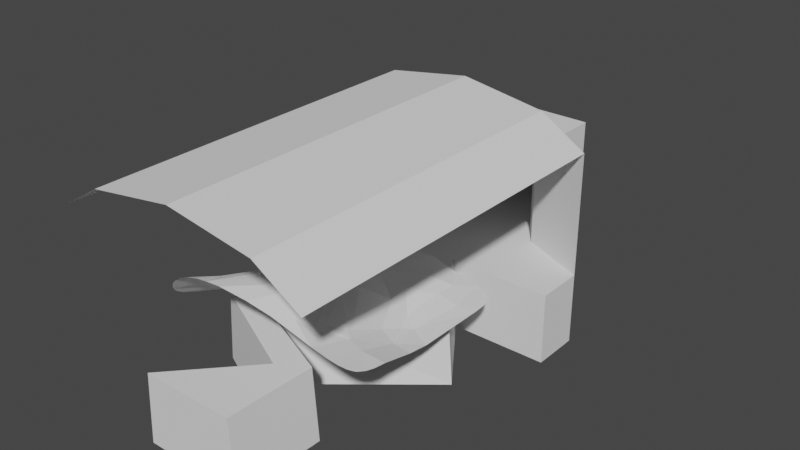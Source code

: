 # Source: Thin_Platform_Room.blend  (saved by Blender 3.5.10; exported with 4.5.12 LTS)
import bpy
from mathutils import Matrix  # noqa: F401  (used for matrix-valued properties, if any)

bpy.ops.wm.read_factory_settings(use_empty=True)
scene = bpy.context.scene
scene.name = 'Scene'

# ---- collections
col_collection = bpy.data.collections.new('Collection'); scene.collection.children.link(col_collection)

# ---- world
world_world = bpy.data.worlds.new('World'); scene.world = world_world
world_world.use_nodes = True; world_world.node_tree.nodes.clear()
_N = world_world.node_tree.nodes; _L = world_world.node_tree.links
n0 = _N.new('ShaderNodeOutputWorld'); n0.name = 'World Output'; n0.location = (300, 300)
n1 = _N.new('ShaderNodeBackground'); n1.name = 'Background'; n1.location = (10, 300)
n1.inputs[0].default_value = (0.05088, 0.05088, 0.05088, 1.0)
_L.new(n1.outputs[0], n0.inputs[0])
n0.is_active_output = True
world_world.color = (0.05088, 0.05088, 0.05088)
world_world.use_sun_shadow = False
world_world.sun_shadow_jitter_overblur = 0.0

# ---- meshes
me_plane = bpy.data.meshes.new('Plane')
me_plane.from_pydata([(-0.4392, -0.6399, 0.0), (-0.2491, 1.246, 0.0), (0.2155, -0.1856, 0.0), (-0.8525, 0.1522, 0.0), (0.5111, 0.7104, 0.0), (0.2758, 1.246, 0.0), (0.4598, -0.6399, 0.0), (0.4809, -0.08307, 0.0), (-0.3909, 0.1583, 0.0), (0.8248, 0.7466, 0.0), (0.5115, -0.6399, -0.6926), (-0.4784, -0.6399, -0.6926), (0.3275, 1.246, -0.6926), (-0.2883, 1.246, -0.6926), (0.1762, -0.1856, -0.6926), (-0.8917, 0.1522, -0.6926), (0.4719, 0.7104, -0.6926), (0.5326, -0.08307, -0.6926), (-0.2415, 0.1583, -0.6926), (0.8765, 0.7466, -0.6926)], [], [(1, 5, 9, 8, 7, 6, 0, 2, 3, 4), (13, 16, 15, 14, 11, 10, 17, 18, 19, 12), (1, 4, 16, 13), (2, 0, 11, 14), (9, 5, 12, 19), (6, 7, 17, 10), (3, 2, 14, 15), (0, 6, 10, 11), (7, 8, 18, 17), (4, 3, 15, 16), (5, 1, 13, 12), (8, 9, 19, 18)])
_uv = me_plane.uv_layers.new(name='UVMap')
_uv.uv.foreach_set('vector', [0.3754, 0.6667, 0.6379, 0.6667, 0.9124, 0.5784, 0.3045, 0.4744, 0.7405, 0.4317, 0.7299, 0.3333, 0.2804, 0.3333, 0.6077, 0.4136, 0.07376, 0.4733, 0.7556, 0.572, 0.3754, 0.6667, 0.7556, 0.572, 0.07376, 0.4733, 0.6077, 0.4136, 0.2804, 0.3333, 0.7299, 0.3333, 0.7405, 0.4317, 0.3045, 0.4744, 0.9124, 0.5784, 0.6379, 0.6667, 0.3754, 0.6667, 0.7556, 0.572, 0.7556, 0.572, 0.3754, 0.6667, 0.6077, 0.4136, 0.2804, 0.3333, 0.2804, 0.3333, 0.6077, 0.4136, 0.9124, 0.5784, 0.6379, 0.6667, 0.6379, 0.6667, 0.9124, 0.5784, 0.7299, 0.3333, 0.7405, 0.4317, 0.7405, 0.4317, 0.7299, 0.3333, 0.07376, 0.4733, 0.6077, 0.4136, 0.6077, 0.4136, 0.07376, 0.4733, 0.2804, 0.3333, 0.7299, 0.3333, 0.7299, 0.3333, 0.2804, 0.3333, 0.7405, 0.4317, 0.3045, 0.4744, 0.3045, 0.4744, 0.7405, 0.4317, 0.7556, 0.572, 0.07376, 0.4733, 0.07376, 0.4733, 0.7556, 0.572, 0.6379, 0.6667, 0.3754, 0.6667, 0.3754, 0.6667, 0.6379, 0.6667, 0.3045, 0.4744, 0.9124, 0.5784, 0.9124, 0.5784, 0.3045, 0.4744])
me_plane.update()
me_plane_001 = bpy.data.meshes.new('Plane.001')
me_plane_001.from_pydata([(0.8614, 0.356, 0.0), (-0.8614, 0.356, 0.0), (0.8614, -0.1109, 0.0), (-0.8614, -0.1109, 0.0), (0.8614, 0.356, -0.6926), (-0.8614, 0.356, -0.6926), (0.8614, -0.1109, -0.6926), (-0.8614, -0.1109, -0.6926)], [], [(3, 1, 0, 2), (7, 6, 4, 5), (1, 3, 7, 5), (2, 0, 4, 6), (3, 2, 6, 7), (0, 1, 5, 4)])
_uv = me_plane_001.uv_layers.new(name='UVMap')
_uv.uv.foreach_set('vector', [0.0, 0.0, 0.0, 1.0, 1.0, 1.0, 1.0, 0.0, 0.0, 0.0, 1.0, 0.0, 1.0, 1.0, 0.0, 1.0, 0.0, 1.0, 0.0, 0.0, 0.0, 0.0, 0.0, 1.0, 1.0, 0.0, 1.0, 1.0, 1.0, 1.0, 1.0, 0.0, 0.0, 0.0, 1.0, 0.0, 1.0, 0.0, 0.0, 0.0, 1.0, 1.0, 0.0, 1.0, 0.0, 1.0, 1.0, 1.0])
me_plane_001.update()
me_plane_002 = bpy.data.meshes.new('Plane.002')
me_plane_002.from_pydata([(-1.0, -1.0, 2.57), (21.93, -1.0, 2.57), (-1.0, 9.696, 2.57), (21.93, 9.696, 2.57), (4.918, -1.0, 0.0), (16.01, -1.0, 0.0), (16.01, 9.696, -4.768e-07), (4.918, 9.696, -4.768e-07), (-1.0, 8.14, 2.57), (21.93, 8.14, 2.57), (4.918, 8.14, -3.448e-07), (16.01, 8.14, -3.448e-07), (7.293, -1.0, -11.79), (13.64, -1.0, -11.79), (7.293, 5.699, -11.79), (13.64, 5.699, -11.79), (13.64, 5.699, -5.272), (13.64, -1.0, -5.272), (7.293, -1.0, -5.272), (7.293, 5.699, -5.272), (14.16, -1.0, -2.636), (6.774, -1.0, -2.636), (14.16, 6.434, -2.636), (6.774, 6.434, -2.636), (-1.0, 9.696, 33.37), (21.93, 9.696, 33.37), (3.031, 12.17, 33.37), (10.46, 13.33, 33.37), (17.9, 12.17, 33.37), (17.9, 12.17, 2.57), (10.46, 13.33, 2.57), (3.031, 12.17, 2.57), (10.46, -1.0, 0.0), (10.46, 9.696, -4.768e-07), (10.46, 8.14, -3.448e-07), (10.46, -1.0, -11.79), (10.46, 5.699, -11.79), (10.46, 5.699, -5.272), (10.46, -1.0, -5.272), (10.46, -1.0, -2.636), (10.46, 6.434, -2.636), (10.46, -1.0, 2.57)], [], [(11, 9, 3, 6), (8, 10, 7, 2), (34, 11, 6, 33), (17, 16, 15, 13), (0, 4, 10, 8), (5, 1, 9, 11), (35, 13, 15, 36), (38, 17, 13, 35), (37, 19, 14, 36), (19, 18, 12, 14), (23, 21, 18, 19), (40, 23, 19, 37), (39, 20, 17, 38), (20, 22, 16, 17), (5, 11, 22, 20), (32, 5, 20, 39), (34, 10, 23, 40), (10, 4, 21, 23), (32, 4, 0, 41), (28, 25, 3, 29), (24, 26, 31, 2), (26, 27, 30, 31), (27, 28, 29, 30), (3, 6, 29), (5, 32, 41, 1), (11, 34, 40, 22), (4, 32, 39, 21), (21, 39, 38, 18), (22, 40, 37, 16), (16, 37, 36, 15), (18, 38, 35, 12), (12, 35, 36, 14), (10, 34, 33, 7), (30, 29, 6, 33), (7, 33, 30, 31), (31, 7, 2)])
_uv = me_plane_002.uv_layers.new(name='UVMap')
_uv.uv.foreach_set('vector', [0.6667, 0.6263, 1.0, 0.6263, 1.0, 1.0, 0.6667, 1.0, 0.0, 0.6263, 0.3333, 0.6263, 0.3333, 1.0, 0.0, 1.0, 0.5, 0.6263, 0.6667, 0.6263, 0.6667, 1.0, 0.5, 1.0, 0.6667, 0.0, 0.6667, 0.6263, 0.6667, 0.6263, 0.6667, 0.0, 0.0, 0.0, 0.3333, 0.0, 0.3333, 0.6263, 0.0, 0.6263, 0.6667, 0.0, 1.0, 0.0, 1.0, 0.6263, 0.6667, 0.6263, 0.5, 0.0, 0.6667, 0.0, 0.6667, 0.6263, 0.5, 0.6263, 0.0, 0.0, 0.0, 0.0, 0.0, 0.0, 0.0, 0.0, 0.5, 0.6263, 0.3333, 0.6263, 0.3333, 0.6263, 0.5, 0.6263, 0.3333, 0.6263, 0.3333, 0.0, 0.3333, 0.0, 0.3333, 0.6263, 0.3333, 0.6263, 0.3333, 0.0, 0.3333, 0.0, 0.3333, 0.6263, 0.5, 0.6263, 0.3333, 0.6263, 0.3333, 0.6263, 0.5, 0.6263, 0.0, 0.0, 0.0, 0.0, 0.0, 0.0, 0.0, 0.0, 0.6667, 0.0, 0.6667, 0.6263, 0.6667, 0.6263, 0.6667, 0.0, 0.6667, 0.0, 0.6667, 0.6263, 0.6667, 0.6263, 0.6667, 0.0, 0.0, 0.0, 0.0, 0.0, 0.0, 0.0, 0.0, 0.0, 0.5, 0.6263, 0.3333, 0.6263, 0.3333, 0.6263, 0.5, 0.6263, 0.3333, 0.6263, 0.3333, 0.0, 0.3333, 0.0, 0.3333, 0.6263, 0.0, 0.0, 0.0, 0.0, 0.0, 0.0, 0.5, 0.0, 0.75, 0.0, 1.0, 0.0, 1.0, 1.0, 0.75, 1.0, 0.0, 0.0, 0.25, 0.0, 0.25, 1.0, 0.0, 1.0, 0.25, 0.0, 0.5, 0.0, 0.5, 1.0, 0.25, 1.0, 0.5, 0.0, 0.75, 0.0, 0.75, 1.0, 0.5, 1.0, 1.0, 1.0, 0.0, 0.0, 0.75, 1.0, 0.0, 0.0, 0.0, 0.0, 0.5, 0.0, 1.0, 0.0, 0.6667, 0.6263, 0.5, 0.6263, 0.5, 0.6263, 0.6667, 0.6263, 0.0, 0.0, 0.0, 0.0, 0.0, 0.0, 0.0, 0.0, 0.0, 0.0, 0.0, 0.0, 0.0, 0.0, 0.0, 0.0, 0.6667, 0.6263, 0.5, 0.6263, 0.5, 0.6263, 0.6667, 0.6263, 0.6667, 0.6263, 0.5, 0.6263, 0.5, 0.6263, 0.6667, 0.6263, 0.0, 0.0, 0.0, 0.0, 0.0, 0.0, 0.0, 0.0, 0.3333, 0.0, 0.5, 0.0, 0.5, 0.6263, 0.3333, 0.6263, 0.3333, 0.6263, 0.5, 0.6263, 0.5, 1.0, 0.3333, 1.0, 0.5, 1.0, 0.75, 1.0, 0.6667, 1.0, 0.5, 1.0, 0.3333, 1.0, 0.5, 1.0, 0.5, 1.0, 0.25, 1.0, 0.25, 1.0, 0.3333, 1.0, 0.0, 1.0])
me_plane_002.update()
me_plane_004 = bpy.data.meshes.new('Plane.004')
me_plane_004.from_pydata([(-1.0, -3.761e-05, -1.0), (1.0, -3.761e-05, -1.0), (-1.106, 0.1358, 0.9851), (1.093, 0.2117, 0.9853), (-0.6019, 0.005741, -1.003), (-0.2152, 0.1071, -1.044), (0.243, 0.1452, -1.052), (0.6104, 0.02161, -1.007), (0.7182, 0.3798, 1.062), (0.2715, 0.5089, 1.066), (-0.3135, 0.6524, 1.156), (-0.7948, 0.4976, 1.12), (-1.008, 0.004312, 0.5955), (-1.0, -3.767e-05, 0.2), (-1.0, -3.764e-05, -0.2), (-1.0, -3.761e-05, -0.6), (1.0, -3.761e-05, -0.6), (1.0, -3.764e-05, -0.2), (1.001, 0.004941, 0.1979), (1.054, 0.165, 0.564), (-0.6145, 0.03802, -0.6153), (-0.6146, 0.02712, -0.2108), (-0.6, -3.767e-05, 0.2), (-0.6667, 0.144, 0.4996), (-0.2434, 0.2667, -0.6825), (-0.3429, 0.395, -0.2979), (-0.3616, 0.3928, 0.1497), (-0.2912, 0.553, 0.4563), (0.2928, 0.3242, -0.6742), (0.3149, 0.3108, -0.2685), (0.4001, 0.671, 0.0382), (0.4552, 0.6675, 0.4642), (0.6307, 0.05817, -0.6114), (0.6055, 0.009612, -0.2019), (0.6072, 0.01183, 0.1972), (0.6225, 0.1844, 0.5389)], [], [(35, 19, 3, 8), (12, 23, 11, 2), (23, 27, 10, 11), (27, 31, 9, 10), (31, 35, 8, 9), (6, 7, 32, 28), (28, 32, 33, 29), (29, 33, 34, 30), (30, 34, 35, 31), (5, 6, 28, 24), (24, 28, 29, 25), (25, 29, 30, 26), (26, 30, 31, 27), (4, 5, 24, 20), (20, 24, 25, 21), (21, 25, 26, 22), (22, 26, 27, 23), (0, 4, 20, 15), (15, 20, 21, 14), (14, 21, 22, 13), (13, 22, 23, 12), (7, 1, 16, 32), (32, 16, 17, 33), (33, 17, 18, 34), (34, 18, 19, 35)])
_uv = me_plane_004.uv_layers.new(name='UVMap')
_uv.uv.foreach_set('vector', [0.8, 0.8, 1.0, 0.8, 1.0, 1.0, 0.8, 1.0, -9.095e-13, 0.8, 0.2, 0.8, 0.2, 1.0, 0.0, 1.0, 0.2, 0.8, 0.4, 0.8, 0.4, 1.0, 0.2, 1.0, 0.4, 0.8, 0.6, 0.8, 0.6, 1.0, 0.4, 1.0, 0.6, 0.8, 0.8, 0.8, 0.8, 1.0, 0.6, 1.0, 0.6, 0.0, 0.8, 0.0, 0.8, 0.2, 0.6, 0.2, 0.6, 0.2, 0.8, 0.2, 0.8, 0.4, 0.6, 0.4, 0.6, 0.4, 0.8, 0.4, 0.8, 0.6, 0.6, 0.6, 0.6, 0.6, 0.8, 0.6, 0.8, 0.8, 0.6, 0.8, 0.4, 0.0, 0.6, 0.0, 0.6, 0.2, 0.4, 0.2, 0.4, 0.2, 0.6, 0.2, 0.6, 0.4, 0.4, 0.4, 0.4, 0.4, 0.6, 0.4, 0.6, 0.6, 0.4, 0.6, 0.4, 0.6, 0.6, 0.6, 0.6, 0.8, 0.4, 0.8, 0.2, 0.0, 0.4, 0.0, 0.4, 0.2, 0.2, 0.2, 0.2, 0.2, 0.4, 0.2, 0.4, 0.4, 0.2, 0.4, 0.2, 0.4, 0.4, 0.4, 0.4, 0.6, 0.2, 0.6, 0.2, 0.6, 0.4, 0.6, 0.4, 0.8, 0.2, 0.8, 0.0, 0.0, 0.2, 0.0, 0.2, 0.2, 9.095e-13, 0.2, 9.095e-13, 0.2, 0.2, 0.2, 0.2, 0.4, 9.095e-13, 0.4, 9.095e-13, 0.4, 0.2, 0.4, 0.2, 0.6, 0.0, 0.6, 0.0, 0.6, 0.2, 0.6, 0.2, 0.8, -9.095e-13, 0.8, 0.8, 0.0, 1.0, 0.0, 1.0, 0.2, 0.8, 0.2, 0.8, 0.2, 1.0, 0.2, 1.0, 0.4, 0.8, 0.4, 0.8, 0.4, 1.0, 0.4, 1.0, 0.6, 0.8, 0.6, 0.8, 0.6, 1.0, 0.6, 1.0, 0.8, 0.8, 0.8])
me_plane_004.update()

# ---- objects
ob_plane = bpy.data.objects.new('Plane', me_plane)
ob_plane_001 = bpy.data.objects.new('Plane.001', me_plane_001)
ob_plane_002 = bpy.data.objects.new('Plane.002', me_plane_002)
ob_plane_003 = bpy.data.objects.new('Plane.003', me_plane_004)

# ---- transforms, parenting, visibility, modifiers, constraints
ob_plane.location = (0.0, -6.325, 0.0)
ob_plane.scale = (9.02, 14.1, 9.02)
ob_plane_001.location = (0.1202, 12.24, 0.0)
ob_plane_001.scale = (13.31, 9.02, 9.02)
ob_plane_002.location = (-10.34, 18.02, 1.0)
ob_plane_002.rotation_euler = (1.571, -0.0, 0.0)
ob_plane_003.location = (0.0, 0.0, 0.0)
ob_plane_003.rotation_euler = (1.571, -0.0, 0.0)
ob_plane_003.scale = (8.798, 8.798, 8.798)
_m = ob_plane_003.modifiers.new('Subdivision', 'SUBSURF')
_m.levels = 2
_m.render_levels = 3
_m = ob_plane_003.modifiers.new('Decimate', 'DECIMATE')
_m.ratio = 0.05246

# ---- collection membership
col_collection.objects.link(ob_plane)
col_collection.objects.link(ob_plane_001)
col_collection.objects.link(ob_plane_002)
col_collection.objects.link(ob_plane_003)

# ---- scene / render settings (as saved in the file)
scene.frame_start = 1; scene.frame_end = 250; scene.frame_set(1)
scene.render.engine = 'BLENDER_EEVEE_NEXT'
scene.cycles.sampling_pattern = 'TABULATED_SOBOL'
scene.view_settings.view_transform = 'Filmic'
scene.unit_settings.scale_length = 0.01
bpy.context.view_layer.update()

# ---- added for rendering (the .blend has no active camera and no usable light): camera, sun
cam_auto = bpy.data.cameras.new('AutoCamera')
cam_auto.lens = 50.0
cam_auto.sensor_width = 36.0
cam_auto.clip_end = 1000.0
ob_auto_camera = bpy.data.objects.new('AutoCamera', cam_auto)
scene.collection.objects.link(ob_auto_camera)
ob_auto_camera.location = (50.6953, -53.4575, 44.4994)
ob_auto_camera.rotation_euler = (1.09748, -7.21219e-08, 0.694738)
scene.camera = ob_auto_camera
light_auto_sun = bpy.data.lights.new('AutoSun', 'SUN')
light_auto_sun.energy = 3.0
light_auto_sun.angle = 0.0523599
ob_auto_sun = bpy.data.objects.new('AutoSun', light_auto_sun)
scene.collection.objects.link(ob_auto_sun)
ob_auto_sun.rotation_euler = (0.872665, 0.174533, 0.523599)
bpy.context.view_layer.update()
